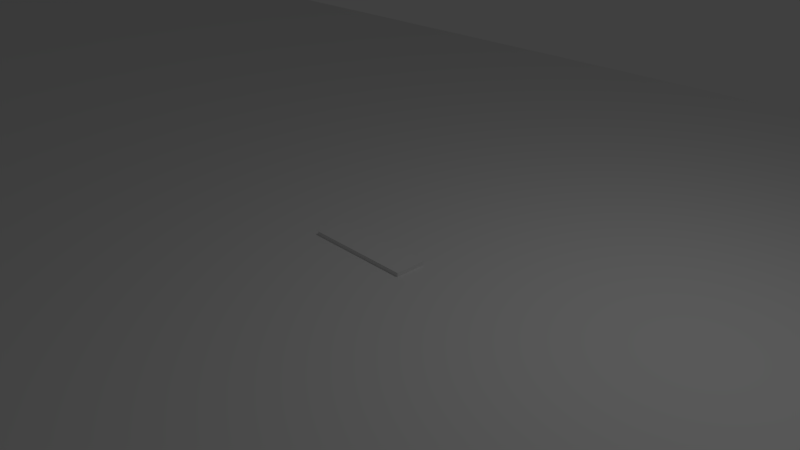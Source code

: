 # Source: IntersectionRoads.blend  (saved by Blender 2.79.0; exported with 4.5.12 LTS)
import bpy
from mathutils import Matrix  # noqa: F401  (used for matrix-valued properties, if any)

bpy.ops.wm.read_factory_settings(use_empty=True)
scene = bpy.context.scene
scene.name = 'Scene'

# ---- collections
col_collection_1 = bpy.data.collections.new('Collection 1'); scene.collection.children.link(col_collection_1)
col_collection_10 = bpy.data.collections.new('Collection 10'); scene.collection.children.link(col_collection_10)

# ---- materials (node trees are filled in below, after node groups)
mat_material_001 = bpy.data.materials.new('Material.001')
mat_material_001.alpha_threshold = 0.0
mat_material_001.roughness = 0.5

# ---- material node trees
mat_material_001.use_nodes = True; mat_material_001.node_tree.nodes.clear()
_N = mat_material_001.node_tree.nodes; _L = mat_material_001.node_tree.links
n0 = _N.new('ShaderNodeOutputMaterial'); n0.name = 'Material Output'; n0.location = (300, 300)
n1 = _N.new('ShaderNodeBsdfDiffuse'); n1.name = 'Diffuse BSDF'; n1.location = (10, 300)
_L.new(n1.outputs[0], n0.inputs[0])
n0.is_active_output = True

# ---- world
world_world = bpy.data.worlds.new('World'); scene.world = world_world
world_world.color = (0.05088, 0.05088, 0.05088)
world_world.use_sun_shadow = False
world_world.sun_shadow_jitter_overblur = 0.0
world_world.cycles.sampling_method = 'MANUAL'

# ---- cameras
cam_camera = bpy.data.cameras.new('Camera')
cam_camera.clip_end = 100.0
cam_camera.lens = 35.0
cam_camera.sensor_width = 32.0
cam_camera.sensor_height = 18.0
cam_camera.ortho_scale = 7.314
cam_camera.dof.focus_distance = 0.0

# ---- lights
light_lamp = bpy.data.lights.new('Lamp', 'POINT')
light_lamp.transmission_factor = 0.0
light_lamp.cutoff_distance = 30.0
light_lamp.energy = 100.0
light_lamp.shadow_buffer_clip_start = 1.001
light_lamp.shadow_soft_size = 0.1
light_lamp.shadow_maximum_resolution = 0.006
light_lamp.use_absolute_resolution = True

# ---- meshes
me_cubeziercircle = bpy.data.meshes.new('CUBezierCircle')
me_cubeziercircle.from_pydata([(-71.07, 21.38, 0.0), (-70.69, 21.23, 0.0), (-69.98, 20.9, 0.0), (-68.99, 20.42, 0.0), (-67.79, 19.82, 0.0), (-66.44, 19.14, 0.0), (-64.98, 18.4, 0.0), (-63.49, 17.65, 0.0), (-62.01, 16.92, 0.0), (-60.62, 16.23, 0.0), (-59.36, 15.64, 0.0), (-58.3, 15.15, 0.0), (-57.5, 14.82, 0.0), (-56.5, 14.48, 0.0), (-54.93, 13.98, 0.0), (-52.88, 13.34, 0.0), (-50.49, 12.6, 0.0), (-47.88, 11.81, 0.0), (-45.16, 11.0, 0.0), (-42.46, 10.21, 0.0), (-39.9, 9.472, 0.0), (-37.59, 8.822, 0.0), (-35.67, 8.301, 0.0), (-34.25, 7.943, 0.0), (-33.45, 7.788, 0.0), (-32.02, 7.738, 0.0), (-29.76, 7.763, 0.0), (-26.83, 7.849, 0.0), (-23.4, 7.982, 0.0), (-19.65, 8.148, 0.0), (-15.74, 8.336, 0.0), (-11.84, 8.53, 0.0), (-8.118, 8.718, 0.0), (-4.752, 8.886, 0.0), (-1.907, 9.02, 0.0), (0.2465, 9.108, 0.0), (1.54, 9.135, 0.0), (2.348, 9.233, 0.0), (4.319, 9.506, 0.0), (7.233, 9.92, 0.0), (10.87, 10.44, 0.0), (15.02, 11.03, 0.0), (19.46, 11.67, 0.0), (23.97, 12.3, 0.0), (28.33, 12.9, 0.0), (32.33, 13.44, 0.0), (35.74, 13.88, 0.0), (38.35, 14.18, 0.0), (39.94, 14.31, 0.0), (40.51, 14.45, 0.0), (41.18, 14.79, 0.0), (41.93, 15.33, 0.0), (42.73, 16.02, 0.0), (43.55, 16.84, 0.0), (44.36, 17.76, 0.0), (45.13, 18.76, 0.0), (45.83, 19.8, 0.0), (46.43, 20.87, 0.0), (46.9, 21.94, 0.0), (47.21, 22.96, 0.0), (47.33, 23.93, 0.0), (46.82, 30.59, 0.0), (45.39, 48.17, 0.0), (43.22, 74.49, 0.0), (40.52, 107.4, 0.0), (37.45, 144.6, 0.0), (34.22, 184.1, 0.0), (31.01, 223.5, 0.0), (28.01, 260.8, 0.0), (25.41, 293.6, 0.0), (23.39, 320.0, 0.0), (22.15, 337.6, 0.0), (21.86, 344.3, 0.0), (22.39, 344.8, 0.0), (23.37, 345.2, 0.0), (24.71, 345.6, 0.0), (26.32, 346.0, 0.0), (28.1, 346.3, 0.0), (29.96, 346.6, 0.0), (31.79, 346.8, 0.0), (33.51, 347.0, 0.0), (35.01, 347.2, 0.0), (36.2, 347.2, 0.0), (36.99, 347.3, 0.0), (37.28, 347.2, 0.0), (37.93, 340.9, 0.0), (39.71, 323.6, 0.0), (42.41, 297.3, 0.0), (45.81, 264.4, 0.0), (49.66, 227.1, 0.0), (53.76, 187.5, 0.0), (57.87, 147.9, 0.0), (61.77, 110.4, 0.0), (65.23, 77.28, 0.0), (68.03, 50.74, 0.0), (69.95, 32.98, 0.0), (70.75, 26.21, 0.0), (71.0, 25.62, 0.0), (71.4, 24.95, 0.0), (71.92, 24.24, 0.0), (72.54, 23.5, 0.0), (73.25, 22.77, 0.0), (74.02, 22.06, 0.0), (74.83, 21.4, 0.0), (75.66, 20.81, 0.0), (76.49, 20.32, 0.0), (77.3, 19.95, 0.0), (78.06, 19.74, 0.0), (78.76, 19.69, 0.0), (80.76, 20.06, 0.0), (86.0, 21.09, 0.0), (93.81, 22.62, 0.0), (103.6, 24.53, 0.0), (114.6, 26.7, 0.0), (126.3, 28.98, 0.0), (137.9, 31.25, 0.0), (148.9, 33.38, 0.0), (158.6, 35.22, 0.0), (166.4, 36.67, 0.0), (171.5, 37.57, 0.0), (173.3, 37.8, 0.0), (173.4, 37.3, 0.0), (173.7, 36.2, 0.0), (174.0, 34.6, 0.0), (174.5, 32.64, 0.0), (175.0, 30.45, 0.0), (175.6, 28.15, 0.0), (176.1, 25.86, 0.0), (176.7, 23.71, 0.0), (177.2, 21.83, 0.0), (177.7, 20.34, 0.0), (178.0, 19.37, 0.0), (178.2, 19.04, 0.0), (176.9, 18.69, 0.0), (173.1, 17.68, 0.0), (167.2, 16.13, 0.0), (159.8, 14.15, 0.0), (151.2, 11.89, 0.0), (142.1, 9.457, 0.0), (132.7, 6.982, 0.0), (123.8, 4.587, 0.0), (115.6, 2.4, 0.0), (108.7, 0.5435, 0.0), (103.6, -0.8567, 0.0), (100.8, -1.676, 0.0), (99.04, -2.264, 0.0), (97.03, -3.026, 0.0), (94.83, -3.92, 0.0), (92.52, -4.904, 0.0), (90.16, -5.935, 0.0), (87.84, -6.972, 0.0), (85.65, -7.973, 0.0), (83.65, -8.896, 0.0), (81.92, -9.698, 0.0), (80.54, -10.34, 0.0), (79.6, -10.77, 0.0), (79.17, -10.96, 0.0), (78.58, -11.38, 0.0), (78.05, -12.18, 0.0), (77.56, -13.28, 0.0), (77.13, -14.61, 0.0), (76.75, -16.1, 0.0), (76.43, -17.67, 0.0), (76.16, -19.25, 0.0), (75.94, -20.77, 0.0), (75.78, -22.16, 0.0), (75.68, -23.34, 0.0), (75.63, -24.24, 0.0), (75.64, -24.78, 0.0), (76.33, -31.23, 0.0), (77.94, -46.63, 0.0), (80.29, -69.19, 0.0), (83.19, -97.08, 0.0), (86.45, -128.5, 0.0), (89.89, -161.6, 0.0), (93.31, -194.7, 0.0), (96.54, -225.8, 0.0), (99.38, -253.2, 0.0), (101.6, -275.1, 0.0), (103.1, -289.7, 0.0), (103.7, -295.2, 0.0), (103.4, -295.3, 0.0), (102.6, -295.4, 0.0), (101.3, -295.6, 0.0), (99.75, -295.7, 0.0), (97.96, -295.8, 0.0), (96.06, -295.9, 0.0), (94.16, -295.9, 0.0), (92.35, -295.8, 0.0), (90.76, -295.7, 0.0), (89.47, -295.5, 0.0), (88.61, -295.1, 0.0), (88.26, -294.7, 0.0), (87.59, -289.0, 0.0), (85.83, -274.3, 0.0), (83.19, -252.2, 0.0), (79.9, -224.7, 0.0), (76.16, -193.5, 0.0), (72.2, -160.5, 0.0), (68.24, -127.4, 0.0), (64.48, -96.2, 0.0), (61.16, -68.59, 0.0), (58.49, -46.42, 0.0), (56.67, -31.52, 0.0), (55.94, -25.69, 0.0), (55.55, -24.37, 0.0), (54.87, -23.13, 0.0), (53.95, -21.99, 0.0), (52.86, -20.94, 0.0), (51.64, -20.0, 0.0), (50.36, -19.17, 0.0), (49.07, -18.45, 0.0), (47.82, -17.85, 0.0), (46.68, -17.38, 0.0), (45.69, -17.03, 0.0), (44.92, -16.83, 0.0), (44.42, -16.76, 0.0), (42.46, -16.82, 0.0), (39.9, -16.88, 0.0), (36.87, -16.96, 0.0), (33.52, -17.03, 0.0), (29.97, -17.11, 0.0), (26.36, -17.17, 0.0), (22.81, -17.22, 0.0), (19.46, -17.25, 0.0), (16.45, -17.26, 0.0), (13.89, -17.23, 0.0), (11.94, -17.17, 0.0), (10.72, -17.07, 0.0), (10.22, -16.89, 0.0), (9.549, -16.48, 0.0), (8.746, -15.89, 0.0), (7.844, -15.15, 0.0), (6.877, -14.3, 0.0), (5.88, -13.37, 0.0), (4.885, -12.4, 0.0), (3.929, -11.43, 0.0), (3.045, -10.49, 0.0), (2.266, -9.618, 0.0), (1.628, -8.853, 0.0), (1.164, -8.229, 0.0), (0.5616, -8.146, 0.0), (-0.9479, -8.163, 0.0), (-3.197, -8.264, 0.0), (-6.02, -8.43, 0.0), (-9.25, -8.644, 0.0), (-12.72, -8.888, 0.0), (-16.26, -9.144, 0.0), (-19.72, -9.396, 0.0), (-22.91, -9.624, 0.0), (-25.67, -9.813, 0.0), (-27.84, -9.944, 0.0), (-29.26, -9.999, 0.0), (-30.28, -9.972, 0.0), (-31.39, -9.878, 0.0), (-32.54, -9.73, 0.0), (-33.71, -9.541, 0.0), (-34.87, -9.324, 0.0), (-35.99, -9.093, 0.0), (-37.03, -8.861, 0.0), (-37.96, -8.642, 0.0), (-38.76, -8.448, 0.0), (-39.39, -8.293, 0.0), (-39.83, -8.19, 0.0), (-40.04, -8.153, 0.0), (-41.1, -8.047, 0.0), (-42.6, -7.745, 0.0), (-44.45, -7.28, 0.0), (-46.56, -6.686, 0.0), (-48.84, -5.996, 0.0), (-51.19, -5.244, 0.0), (-53.54, -4.463, 0.0), (-55.78, -3.687, 0.0), (-57.84, -2.949, 0.0), (-59.62, -2.283, 0.0), (-61.03, -1.722, 0.0), (-61.98, -1.3, 0.0), (-62.86, -0.8234, 0.0), (-64.04, -0.1121, 0.0), (-65.48, 0.7832, 0.0), (-67.08, 1.812, 0.0), (-68.78, 2.923, 0.0), (-70.51, 4.067, 0.0), (-72.2, 5.191, 0.0), (-73.78, 6.245, 0.0), (-75.18, 7.179, 0.0), (-76.32, 7.942, 0.0), (-77.14, 8.482, 0.0), (-77.55, 8.75, 0.0), (-77.65, 9.121, 0.0), (-77.48, 9.895, 0.0), (-77.08, 10.99, 0.0), (-76.51, 12.32, 0.0), (-75.81, 13.8, 0.0), (-75.02, 15.35, 0.0), (-74.19, 16.89, 0.0), (-73.38, 18.32, 0.0), (-72.61, 19.57, 0.0), (-71.94, 20.56, 0.0), (-71.41, 21.19, 0.0)], [], [(82, 84, 83), (81, 84, 82), (81, 85, 84), (80, 85, 81), (79, 85, 80), (78, 85, 79), (77, 85, 78), (76, 85, 77), (75, 85, 76), (74, 85, 75), (73, 85, 74), (72, 85, 73), (71, 85, 72), (71, 86, 85), (70, 86, 71), (70, 87, 86), (69, 87, 70), (69, 88, 87), (68, 88, 69), (68, 89, 88), (67, 89, 68), (67, 90, 89), (66, 90, 67), (66, 91, 90), (65, 91, 66), (65, 92, 91), (64, 92, 65), (64, 93, 92), (63, 93, 64), (63, 94, 93), (62, 94, 63), (62, 95, 94), (61, 95, 62), (119, 121, 120), (118, 121, 119), (118, 122, 121), (117, 122, 118), (117, 123, 122), (116, 123, 117), (116, 124, 123), (115, 124, 116), (61, 96, 95), (115, 125, 124), (114, 125, 115), (60, 96, 61), (114, 126, 125), (113, 126, 114), (113, 127, 126), (112, 127, 113), (60, 97, 96), (112, 128, 127), (60, 98, 97), (60, 99, 98), (111, 128, 112), (60, 100, 99), (59, 100, 60), (111, 129, 128), (59, 101, 100), (58, 101, 59), (58, 102, 101), (110, 129, 111), (58, 103, 102), (57, 103, 58), (110, 130, 129), (57, 104, 103), (299, 1, 0), (299, 2, 1), (298, 2, 299), (109, 130, 110), (298, 3, 2), (56, 104, 57), (56, 105, 104), (297, 3, 298), (297, 4, 3), (109, 131, 130), (56, 106, 105), (108, 131, 109), (56, 107, 106), (297, 5, 4), (55, 107, 56), (55, 108, 107), (55, 131, 108), (296, 5, 297), (55, 132, 131), (296, 6, 5), (55, 133, 132), (54, 133, 55), (54, 134, 133), (296, 7, 6), (295, 7, 296), (53, 134, 54), (53, 135, 134), (295, 8, 7), (295, 9, 8), (294, 9, 295), (52, 135, 53), (294, 10, 9), (52, 136, 135), (51, 136, 52), (294, 11, 10), (293, 11, 294), (50, 136, 51), (293, 12, 11), (293, 13, 12), (49, 136, 50), (293, 14, 13), (48, 136, 49), (47, 136, 48), (46, 136, 47), (46, 137, 136), (293, 15, 14), (45, 137, 46), (292, 15, 293), (44, 137, 45), (292, 16, 15), (43, 137, 44), (292, 17, 16), (291, 17, 292), (42, 137, 43), (42, 138, 137), (291, 18, 17), (41, 138, 42), (40, 138, 41), (291, 19, 18), (290, 19, 291), (39, 138, 40), (290, 20, 19), (38, 138, 39), (289, 20, 290), (37, 138, 38), (289, 21, 20), (37, 139, 138), (36, 139, 37), (35, 139, 36), (288, 21, 289), (34, 139, 35), (33, 139, 34), (32, 139, 33), (288, 22, 21), (287, 22, 288), (31, 139, 32), (30, 139, 31), (286, 22, 287), (29, 139, 30), (286, 23, 22), (28, 139, 29), (27, 139, 28), (286, 24, 23), (285, 24, 286), (26, 139, 27), (285, 25, 24), (25, 139, 26), (285, 139, 25), (284, 139, 285), (284, 140, 139), (283, 140, 284), (282, 140, 283), (282, 141, 140), (281, 141, 282), (280, 141, 281), (280, 142, 141), (279, 142, 280), (278, 142, 279), (278, 143, 142), (277, 143, 278), (276, 143, 277), (276, 144, 143), (275, 144, 276), (275, 145, 144), (274, 145, 275), (274, 146, 145), (273, 146, 274), (272, 146, 273), (272, 147, 146), (271, 147, 272), (271, 148, 147), (270, 148, 271), (270, 149, 148), (269, 149, 270), (269, 150, 149), (268, 150, 269), (267, 150, 268), (267, 151, 150), (266, 151, 267), (265, 151, 266), (265, 241, 151), (241, 152, 151), (264, 241, 265), (264, 242, 241), (240, 152, 241), (263, 242, 264), (263, 243, 242), (262, 243, 263), (239, 152, 240), (262, 244, 243), (261, 244, 262), (261, 245, 244), (260, 245, 261), (259, 245, 260), (259, 246, 245), (238, 152, 239), (258, 246, 259), (258, 247, 246), (238, 153, 152), (257, 247, 258), (257, 248, 247), (256, 248, 257), (256, 249, 248), (255, 249, 256), (237, 153, 238), (255, 250, 249), (237, 154, 153), (254, 250, 255), (254, 251, 250), (253, 251, 254), (253, 252, 251), (237, 155, 154), (236, 155, 237), (236, 156, 155), (236, 157, 156), (236, 158, 157), (235, 158, 236), (235, 159, 158), (234, 159, 235), (234, 160, 159), (233, 160, 234), (232, 160, 233), (232, 161, 160), (231, 161, 232), (230, 161, 231), (230, 216, 161), (216, 162, 161), (229, 216, 230), (229, 217, 216), (215, 162, 216), (229, 218, 217), (214, 162, 215), (229, 219, 218), (228, 219, 229), (228, 220, 219), (213, 162, 214), (228, 221, 220), (227, 221, 228), (227, 222, 221), (226, 222, 227), (226, 223, 222), (226, 224, 223), (225, 224, 226), (212, 162, 213), (212, 163, 162), (211, 163, 212), (210, 163, 211), (209, 163, 210), (209, 164, 163), (208, 164, 209), (208, 165, 164), (207, 165, 208), (206, 165, 207), (206, 166, 165), (205, 166, 206), (205, 167, 166), (205, 168, 167), (204, 168, 205), (204, 169, 168), (203, 169, 204), (203, 170, 169), (202, 170, 203), (201, 170, 202), (201, 171, 170), (200, 171, 201), (200, 172, 171), (199, 172, 200), (199, 173, 172), (198, 173, 199), (198, 174, 173), (197, 174, 198), (197, 175, 174), (196, 175, 197), (196, 176, 175), (195, 176, 196), (195, 177, 176), (194, 177, 195), (194, 178, 177), (193, 178, 194), (193, 179, 178), (192, 179, 193), (192, 180, 179), (191, 180, 192), (190, 180, 191), (190, 181, 180), (190, 182, 181), (190, 183, 182), (189, 183, 190), (189, 184, 183), (188, 184, 189), (188, 185, 184), (188, 186, 185), (187, 186, 188)])
_uv = me_cubeziercircle.uv_layers.new(name='Orco')
_uv.uv.foreach_set('vector', [0.996, 0.9946, 1.0, 0.9939, 0.999, 0.9941, 0.9913, 0.9953, 1.0, 0.9939, 0.996, 0.9946, 0.9913, 0.9953, 0.992, 0.9842, 1.0, 0.9939, 0.9854, 0.9961, 0.992, 0.9842, 0.9913, 0.9953, 0.9786, 0.9969, 0.992, 0.9842, 0.9854, 0.9961, 0.9712, 0.9978, 0.992, 0.9842, 0.9786, 0.9969, 0.9637, 0.9986, 0.992, 0.9842, 0.9712, 0.9978, 0.9564, 0.9992, 0.992, 0.9842, 0.9637, 0.9986, 0.9497, 0.9997, 0.992, 0.9842, 0.9564, 0.9992, 0.9439, 1.0, 0.992, 0.9842, 0.9497, 0.9997, 0.9395, 1.0, 0.992, 0.9842, 0.9439, 1.0, 0.9367, 0.9996, 0.992, 0.9842, 0.9395, 1.0, 0.9266, 0.9895, 0.992, 0.9842, 0.9367, 0.9996, 0.9266, 0.9895, 0.9698, 0.9573, 0.992, 0.9842, 0.9019, 0.9626, 0.9698, 0.9573, 0.9266, 0.9895, 0.9019, 0.9626, 0.9363, 0.9167, 0.9698, 0.9573, 0.8656, 0.9223, 0.9363, 0.9167, 0.9019, 0.9626, 0.8656, 0.9223, 0.8943, 0.8658, 0.9363, 0.9167, 0.8207, 0.872, 0.8943, 0.8658, 0.8656, 0.9223, 0.8207, 0.872, 0.8467, 0.8081, 0.8943, 0.8658, 0.7699, 0.8149, 0.8467, 0.8081, 0.8207, 0.872, 0.7699, 0.8149, 0.7962, 0.7468, 0.8467, 0.8081, 0.7163, 0.7544, 0.7962, 0.7468, 0.7699, 0.8149, 0.7163, 0.7544, 0.7456, 0.6855, 0.7962, 0.7468, 0.6628, 0.694, 0.7456, 0.6855, 0.7163, 0.7544, 0.6628, 0.694, 0.6979, 0.6275, 0.7456, 0.6855, 0.6123, 0.6368, 0.6979, 0.6275, 0.6628, 0.694, 0.6123, 0.6368, 0.6558, 0.5762, 0.6979, 0.6275, 0.5677, 0.5864, 0.6558, 0.5762, 0.6123, 0.6368, 0.5677, 0.5864, 0.6222, 0.5351, 0.6558, 0.5762, 0.532, 0.546, 0.6222, 0.5351, 0.5677, 0.5864, 0.532, 0.546, 0.5999, 0.5076, 0.6222, 0.5351, 0.5081, 0.5191, 0.5999, 0.5076, 0.532, 0.546, 0.9926, 0.4483, 0.9995, 0.4466, 1.0, 0.4474, 0.9716, 0.4503, 0.9995, 0.4466, 0.9926, 0.4483, 0.9716, 0.4503, 0.9986, 0.4448, 0.9995, 0.4466, 0.9399, 0.4532, 0.9986, 0.4448, 0.9716, 0.4503, 0.9399, 0.4532, 0.9973, 0.4423, 0.9986, 0.4448, 0.9001, 0.4568, 0.9973, 0.4423, 0.9399, 0.4532, 0.9001, 0.4568, 0.9958, 0.4391, 0.9973, 0.4423, 0.8548, 0.4608, 0.9958, 0.4391, 0.9001, 0.4568, 0.5081, 0.5191, 0.5916, 0.497, 0.5999, 0.5076, 0.8548, 0.4608, 0.9941, 0.4355, 0.9958, 0.4391, 0.8068, 0.465, 0.9941, 0.4355, 0.8548, 0.4608, 0.499, 0.5089, 0.5916, 0.497, 0.5081, 0.5191, 0.8068, 0.465, 0.9924, 0.4317, 0.9941, 0.4355, 0.7587, 0.4692, 0.9924, 0.4317, 0.8068, 0.465, 0.7587, 0.4692, 0.9908, 0.4279, 0.9924, 0.4317, 0.7133, 0.4732, 0.9908, 0.4279, 0.7587, 0.4692, 0.499, 0.5089, 0.5916, 0.496, 0.5916, 0.497, 0.7133, 0.4732, 0.9893, 0.4244, 0.9908, 0.4279, 0.499, 0.5089, 0.592, 0.4948, 0.5916, 0.496, 0.499, 0.5089, 0.5927, 0.4934, 0.592, 0.4948, 0.6731, 0.4767, 0.9893, 0.4244, 0.7133, 0.4732, 0.499, 0.5089, 0.5939, 0.4919, 0.5927, 0.4934, 0.4969, 0.5076, 0.5939, 0.4919, 0.499, 0.5089, 0.6731, 0.4767, 0.9881, 0.4213, 0.9893, 0.4244, 0.4969, 0.5076, 0.5953, 0.4903, 0.5939, 0.4919, 0.494, 0.5062, 0.5953, 0.4903, 0.4969, 0.5076, 0.494, 0.5062, 0.5971, 0.4888, 0.5953, 0.4903, 0.6409, 0.4795, 0.9881, 0.4213, 0.6731, 0.4767, 0.494, 0.5062, 0.5991, 0.4873, 0.5971, 0.4888, 0.4904, 0.505, 0.5991, 0.4873, 0.494, 0.5062, 0.6409, 0.4795, 0.9873, 0.4188, 0.9881, 0.4213, 0.4904, 0.505, 0.6012, 0.4859, 0.5991, 0.4873, 0.04405, 0.5821, 0.04685, 0.5817, 0.04565, 0.5822, 0.04405, 0.5821, 0.04899, 0.5808, 0.04685, 0.5817, 0.04099, 0.5815, 0.04899, 0.5808, 0.04405, 0.5821, 0.6193, 0.4814, 0.9873, 0.4188, 0.6409, 0.4795, 0.04099, 0.5815, 0.05193, 0.5794, 0.04899, 0.5808, 0.4864, 0.5038, 0.6012, 0.4859, 0.4904, 0.505, 0.4864, 0.5038, 0.6036, 0.4846, 0.6012, 0.4859, 0.03681, 0.5805, 0.05193, 0.5794, 0.04099, 0.5815, 0.03681, 0.5805, 0.05548, 0.5778, 0.05193, 0.5794, 0.6193, 0.4814, 0.9869, 0.4171, 0.9873, 0.4188, 0.4864, 0.5038, 0.606, 0.4835, 0.6036, 0.4846, 0.6111, 0.4822, 0.9869, 0.4171, 0.6193, 0.4814, 0.4864, 0.5038, 0.6085, 0.4827, 0.606, 0.4835, 0.03681, 0.5805, 0.05949, 0.5759, 0.05548, 0.5778, 0.482, 0.5027, 0.6085, 0.4827, 0.4864, 0.5038, 0.482, 0.5027, 0.6111, 0.4822, 0.6085, 0.4827, 0.482, 0.5027, 0.9869, 0.4171, 0.6111, 0.4822, 0.03182, 0.5792, 0.05949, 0.5759, 0.03681, 0.5805, 0.482, 0.5027, 0.9872, 0.4165, 0.9869, 0.4171, 0.03182, 0.5792, 0.06378, 0.5738, 0.05949, 0.5759, 0.482, 0.5027, 0.9818, 0.4168, 0.9872, 0.4165, 0.4774, 0.5017, 0.9818, 0.4168, 0.482, 0.5027, 0.4774, 0.5017, 0.9656, 0.4178, 0.9818, 0.4168, 0.03182, 0.5792, 0.0682, 0.5717, 0.06378, 0.5738, 0.02632, 0.5776, 0.0682, 0.5717, 0.03182, 0.5792, 0.4728, 0.5009, 0.9656, 0.4178, 0.4774, 0.5017, 0.4728, 0.5009, 0.9407, 0.4193, 0.9656, 0.4178, 0.02632, 0.5776, 0.07256, 0.5697, 0.0682, 0.5717, 0.02632, 0.5776, 0.07671, 0.5678, 0.07256, 0.5697, 0.02062, 0.5758, 0.07671, 0.5678, 0.02632, 0.5776, 0.4683, 0.5002, 0.9407, 0.4193, 0.4728, 0.5009, 0.02062, 0.5758, 0.08048, 0.5661, 0.07671, 0.5678, 0.4683, 0.5002, 0.9092, 0.4213, 0.9407, 0.4193, 0.4641, 0.4997, 0.9092, 0.4213, 0.4683, 0.5002, 0.02062, 0.5758, 0.0837, 0.5647, 0.08048, 0.5661, 0.01505, 0.5741, 0.0837, 0.5647, 0.02062, 0.5758, 0.4604, 0.4994, 0.9092, 0.4213, 0.4641, 0.4997, 0.01505, 0.5741, 0.08621, 0.5637, 0.0837, 0.5647, 0.01505, 0.5741, 0.0894, 0.5625, 0.08621, 0.5637, 0.4573, 0.4993, 0.9092, 0.4213, 0.4604, 0.4994, 0.01505, 0.5741, 0.09454, 0.5607, 0.0894, 0.5625, 0.4549, 0.4995, 0.9092, 0.4213, 0.4573, 0.4993, 0.4486, 0.5003, 0.9092, 0.4213, 0.4549, 0.4995, 0.4382, 0.5016, 0.9092, 0.4213, 0.4486, 0.5003, 0.4382, 0.5016, 0.873, 0.4235, 0.9092, 0.4213, 0.01505, 0.5741, 0.1012, 0.5585, 0.09454, 0.5607, 0.4246, 0.5032, 0.873, 0.4235, 0.4382, 0.5016, 0.00992, 0.5723, 0.1012, 0.5585, 0.01505, 0.5741, 0.4085, 0.505, 0.873, 0.4235, 0.4246, 0.5032, 0.00992, 0.5723, 0.1091, 0.5558, 0.1012, 0.5585, 0.391, 0.5069, 0.873, 0.4235, 0.4085, 0.505, 0.00992, 0.5723, 0.1177, 0.5529, 0.1091, 0.5558, 0.005534, 0.5707, 0.1177, 0.5529, 0.00992, 0.5723, 0.3728, 0.5089, 0.873, 0.4235, 0.391, 0.5069, 0.3728, 0.5089, 0.8341, 0.4258, 0.873, 0.4235, 0.005534, 0.5707, 0.1266, 0.55, 0.1177, 0.5529, 0.3549, 0.5109, 0.8341, 0.4258, 0.3728, 0.5089, 0.3382, 0.5127, 0.8341, 0.4258, 0.3549, 0.5109, 0.005534, 0.5707, 0.1356, 0.547, 0.1266, 0.55, 0.002211, 0.5694, 0.1356, 0.547, 0.005534, 0.5707, 0.3235, 0.5143, 0.8341, 0.4258, 0.3382, 0.5127, 0.002211, 0.5694, 0.144, 0.5443, 0.1356, 0.547, 0.3118, 0.5156, 0.8341, 0.4258, 0.3235, 0.5143, 0.0002614, 0.5683, 0.144, 0.5443, 0.002211, 0.5694, 0.3039, 0.5164, 0.8341, 0.4258, 0.3118, 0.5156, 0.0002614, 0.5683, 0.1517, 0.5418, 0.144, 0.5443, 0.3039, 0.5164, 0.7947, 0.4282, 0.8341, 0.4258, 0.3006, 0.5168, 0.7947, 0.4282, 0.3039, 0.5164, 0.2957, 0.5176, 0.7947, 0.4282, 0.3006, 0.5168, 0.0, 0.5677, 0.1517, 0.5418, 0.0002614, 0.5683, 0.2874, 0.5189, 0.7947, 0.4282, 0.2957, 0.5176, 0.2763, 0.5205, 0.7947, 0.4282, 0.2874, 0.5189, 0.2633, 0.5225, 0.7947, 0.4282, 0.2763, 0.5205, 0.0, 0.5677, 0.1581, 0.5398, 0.1517, 0.5418, 0.001144, 0.5671, 0.1581, 0.5398, 0.0, 0.5677, 0.2489, 0.5246, 0.7947, 0.4282, 0.2633, 0.5225, 0.2338, 0.5269, 0.7947, 0.4282, 0.2489, 0.5246, 0.003336, 0.5657, 0.1581, 0.5398, 0.001144, 0.5671, 0.2186, 0.5291, 0.7947, 0.4282, 0.2338, 0.5269, 0.003336, 0.5657, 0.1629, 0.5383, 0.1581, 0.5398, 0.2041, 0.5313, 0.7947, 0.4282, 0.2186, 0.5291, 0.1909, 0.5334, 0.7947, 0.4282, 0.2041, 0.5313, 0.003336, 0.5657, 0.1657, 0.5376, 0.1629, 0.5383, 0.006391, 0.5639, 0.1657, 0.5376, 0.003336, 0.5657, 0.1796, 0.5352, 0.7947, 0.4282, 0.1909, 0.5334, 0.006391, 0.5639, 0.171, 0.5366, 0.1657, 0.5376, 0.171, 0.5366, 0.7947, 0.4282, 0.1796, 0.5352, 0.006391, 0.5639, 0.7947, 0.4282, 0.171, 0.5366, 0.01013, 0.5616, 0.7947, 0.4282, 0.006391, 0.5639, 0.01013, 0.5616, 0.7566, 0.4305, 0.7947, 0.4282, 0.01435, 0.559, 0.7566, 0.4305, 0.01013, 0.5616, 0.01889, 0.5562, 0.7566, 0.4305, 0.01435, 0.559, 0.01889, 0.5562, 0.722, 0.4326, 0.7566, 0.4305, 0.02356, 0.5534, 0.722, 0.4326, 0.01889, 0.5562, 0.02816, 0.5506, 0.722, 0.4326, 0.02356, 0.5534, 0.02816, 0.5506, 0.6928, 0.4344, 0.722, 0.4326, 0.03252, 0.5481, 0.6928, 0.4344, 0.02816, 0.5506, 0.03646, 0.5458, 0.6928, 0.4344, 0.03252, 0.5481, 0.03646, 0.5458, 0.6711, 0.4356, 0.6928, 0.4344, 0.03978, 0.544, 0.6711, 0.4356, 0.03646, 0.5458, 0.04231, 0.5427, 0.6711, 0.4356, 0.03978, 0.544, 0.04231, 0.5427, 0.6589, 0.4362, 0.6711, 0.4356, 0.04522, 0.5415, 0.6589, 0.4362, 0.04231, 0.5427, 0.04522, 0.5415, 0.6514, 0.4365, 0.6589, 0.4362, 0.04963, 0.5397, 0.6514, 0.4365, 0.04522, 0.5415, 0.04963, 0.5397, 0.6425, 0.4367, 0.6514, 0.4365, 0.05526, 0.5376, 0.6425, 0.4367, 0.04963, 0.5397, 0.06183, 0.5351, 0.6425, 0.4367, 0.05526, 0.5376, 0.06183, 0.5351, 0.6327, 0.4368, 0.6425, 0.4367, 0.06905, 0.5325, 0.6327, 0.4368, 0.06183, 0.5351, 0.06905, 0.5325, 0.6223, 0.4368, 0.6327, 0.4368, 0.07665, 0.5299, 0.6223, 0.4368, 0.06905, 0.5325, 0.07665, 0.5299, 0.6116, 0.4368, 0.6223, 0.4368, 0.08432, 0.5272, 0.6116, 0.4368, 0.07665, 0.5299, 0.08432, 0.5272, 0.6011, 0.4368, 0.6116, 0.4368, 0.09181, 0.5247, 0.6011, 0.4368, 0.08432, 0.5272, 0.09881, 0.5225, 0.6011, 0.4368, 0.09181, 0.5247, 0.09881, 0.5225, 0.5911, 0.4368, 0.6011, 0.4368, 0.105, 0.5206, 0.5911, 0.4368, 0.09881, 0.5225, 0.1102, 0.5191, 0.5911, 0.4368, 0.105, 0.5206, 0.1102, 0.5191, 0.2681, 0.4919, 0.5911, 0.4368, 0.2681, 0.4919, 0.582, 0.4367, 0.5911, 0.4368, 0.1141, 0.5183, 0.2681, 0.4919, 0.1102, 0.5191, 0.1141, 0.5183, 0.2623, 0.4928, 0.2681, 0.4919, 0.2702, 0.4914, 0.582, 0.4367, 0.2681, 0.4919, 0.1148, 0.5181, 0.2623, 0.4928, 0.1141, 0.5183, 0.1148, 0.5181, 0.2536, 0.4942, 0.2623, 0.4928, 0.1163, 0.5177, 0.2536, 0.4942, 0.1148, 0.5181, 0.271, 0.4901, 0.582, 0.4367, 0.2702, 0.4914, 0.1163, 0.5177, 0.2427, 0.4957, 0.2536, 0.4942, 0.1185, 0.517, 0.2427, 0.4957, 0.1163, 0.5177, 0.1185, 0.517, 0.23, 0.4975, 0.2427, 0.4957, 0.1212, 0.5162, 0.23, 0.4975, 0.1185, 0.517, 0.1243, 0.5153, 0.23, 0.4975, 0.1212, 0.5162, 0.1243, 0.5153, 0.2165, 0.4994, 0.23, 0.4975, 0.2721, 0.4886, 0.582, 0.4367, 0.271, 0.4901, 0.1279, 0.5143, 0.2165, 0.4994, 0.1243, 0.5153, 0.1279, 0.5143, 0.2026, 0.5014, 0.2165, 0.4994, 0.2721, 0.4886, 0.5741, 0.4366, 0.582, 0.4367, 0.1317, 0.5132, 0.2026, 0.5014, 0.1279, 0.5143, 0.1317, 0.5132, 0.1891, 0.5032, 0.2026, 0.5014, 0.1358, 0.5121, 0.1891, 0.5032, 0.1317, 0.5132, 0.1358, 0.5121, 0.1766, 0.505, 0.1891, 0.5032, 0.1399, 0.5111, 0.1766, 0.505, 0.1358, 0.5121, 0.2736, 0.4868, 0.5741, 0.4366, 0.2721, 0.4886, 0.1399, 0.5111, 0.1658, 0.5065, 0.1766, 0.505, 0.2736, 0.4868, 0.5678, 0.4366, 0.5741, 0.4366, 0.144, 0.5101, 0.1658, 0.5065, 0.1399, 0.5111, 0.144, 0.5101, 0.1574, 0.5077, 0.1658, 0.5065, 0.1481, 0.5093, 0.1574, 0.5077, 0.144, 0.5101, 0.1481, 0.5093, 0.1519, 0.5085, 0.1574, 0.5077, 0.2736, 0.4868, 0.5635, 0.4366, 0.5678, 0.4366, 0.2754, 0.4848, 0.5635, 0.4366, 0.2736, 0.4868, 0.2754, 0.4848, 0.5615, 0.4366, 0.5635, 0.4366, 0.2754, 0.4848, 0.5586, 0.4363, 0.5615, 0.4366, 0.2754, 0.4848, 0.5552, 0.4355, 0.5586, 0.4363, 0.2774, 0.4828, 0.5552, 0.4355, 0.2754, 0.4848, 0.2774, 0.4828, 0.5516, 0.4342, 0.5552, 0.4355, 0.2796, 0.4807, 0.5516, 0.4342, 0.2774, 0.4828, 0.2796, 0.4807, 0.5477, 0.4325, 0.5516, 0.4342, 0.2818, 0.4787, 0.5477, 0.4325, 0.2796, 0.4807, 0.284, 0.4768, 0.5477, 0.4325, 0.2818, 0.4787, 0.284, 0.4768, 0.5438, 0.4305, 0.5477, 0.4325, 0.2862, 0.4751, 0.5438, 0.4305, 0.284, 0.4768, 0.2883, 0.4737, 0.5438, 0.4305, 0.2862, 0.4751, 0.2883, 0.4737, 0.4201, 0.4506, 0.5438, 0.4305, 0.4201, 0.4506, 0.5399, 0.4284, 0.5438, 0.4305, 0.2901, 0.4727, 0.4201, 0.4506, 0.2883, 0.4737, 0.2901, 0.4727, 0.4125, 0.4518, 0.4201, 0.4506, 0.4219, 0.4502, 0.5399, 0.4284, 0.4201, 0.4506, 0.2901, 0.4727, 0.4027, 0.4534, 0.4125, 0.4518, 0.4244, 0.4494, 0.5399, 0.4284, 0.4219, 0.4502, 0.2901, 0.4727, 0.3911, 0.4552, 0.4027, 0.4534, 0.2917, 0.4721, 0.3911, 0.4552, 0.2901, 0.4727, 0.2917, 0.4721, 0.3783, 0.4573, 0.3911, 0.4552, 0.4276, 0.4482, 0.5399, 0.4284, 0.4244, 0.4494, 0.2917, 0.4721, 0.3647, 0.4595, 0.3783, 0.4573, 0.2962, 0.4711, 0.3647, 0.4595, 0.2917, 0.4721, 0.2962, 0.4711, 0.3509, 0.4617, 0.3647, 0.4595, 0.3035, 0.4698, 0.3509, 0.4617, 0.2962, 0.4711, 0.3035, 0.4698, 0.3373, 0.464, 0.3509, 0.4617, 0.3035, 0.4698, 0.3246, 0.4661, 0.3373, 0.464, 0.3131, 0.4681, 0.3246, 0.4661, 0.3035, 0.4698, 0.4312, 0.4468, 0.5399, 0.4284, 0.4276, 0.4482, 0.4312, 0.4468, 0.5363, 0.4263, 0.5399, 0.4284, 0.4349, 0.4451, 0.5363, 0.4263, 0.4312, 0.4468, 0.4386, 0.4432, 0.5363, 0.4263, 0.4349, 0.4451, 0.442, 0.4411, 0.5363, 0.4263, 0.4386, 0.4432, 0.442, 0.4411, 0.5329, 0.4241, 0.5363, 0.4263, 0.4451, 0.4389, 0.5329, 0.4241, 0.442, 0.4411, 0.4451, 0.4389, 0.53, 0.4222, 0.5329, 0.4241, 0.4475, 0.4367, 0.53, 0.4222, 0.4451, 0.4389, 0.4491, 0.4344, 0.53, 0.4222, 0.4475, 0.4367, 0.4491, 0.4344, 0.5277, 0.4205, 0.53, 0.4222, 0.4496, 0.4321, 0.5277, 0.4205, 0.4491, 0.4344, 0.4496, 0.4321, 0.526, 0.4192, 0.5277, 0.4205, 0.4496, 0.4321, 0.5251, 0.4184, 0.526, 0.4192, 0.4489, 0.4299, 0.5251, 0.4184, 0.4496, 0.4321, 0.4489, 0.4299, 0.517, 0.4084, 0.5251, 0.4184, 0.4419, 0.4208, 0.517, 0.4084, 0.4489, 0.4299, 0.4419, 0.4208, 0.4974, 0.3846, 0.517, 0.4084, 0.4239, 0.3975, 0.4974, 0.3846, 0.4419, 0.4208, 0.3971, 0.363, 0.4974, 0.3846, 0.4239, 0.3975, 0.3971, 0.363, 0.4687, 0.3497, 0.4974, 0.3846, 0.3637, 0.32, 0.4687, 0.3497, 0.3971, 0.363, 0.3637, 0.32, 0.4332, 0.3065, 0.4687, 0.3497, 0.3258, 0.2713, 0.4332, 0.3065, 0.3637, 0.32, 0.3258, 0.2713, 0.3931, 0.2579, 0.4332, 0.3065, 0.2858, 0.2198, 0.3931, 0.2579, 0.3258, 0.2713, 0.2858, 0.2198, 0.3509, 0.2066, 0.3931, 0.2579, 0.2457, 0.1684, 0.3509, 0.2066, 0.2858, 0.2198, 0.2457, 0.1684, 0.3088, 0.1555, 0.3509, 0.2066, 0.2079, 0.1198, 0.3088, 0.1555, 0.2457, 0.1684, 0.2079, 0.1198, 0.2691, 0.1073, 0.3088, 0.1555, 0.1745, 0.07692, 0.2691, 0.1073, 0.2079, 0.1198, 0.1745, 0.07692, 0.2341, 0.06485, 0.2691, 0.1073, 0.1477, 0.04256, 0.2341, 0.06485, 0.1745, 0.07692, 0.1477, 0.04256, 0.2062, 0.03096, 0.2341, 0.06485, 0.1297, 0.01956, 0.2062, 0.03096, 0.1477, 0.04256, 0.1297, 0.01956, 0.1876, 0.00841, 0.2062, 0.03096, 0.1228, 0.01075, 0.1876, 0.00841, 0.1297, 0.01956, 0.1228, 0.01075, 0.1806, 1.184e-05, 0.1876, 0.00841, 0.1234, 0.009874, 0.1806, 1.184e-05, 0.1228, 0.01075, 0.1262, 0.008829, 0.1806, 1.184e-05, 0.1234, 0.009874, 0.1262, 0.008829, 0.1792, 0.0, 0.1806, 1.184e-05, 0.1262, 0.008829, 0.1759, 0.0003219, 0.1792, 0.0, 0.1262, 0.008829, 0.1709, 0.0009267, 0.1759, 0.0003219, 0.1307, 0.007661, 0.1709, 0.0009267, 0.1262, 0.008829, 0.1307, 0.007661, 0.1647, 0.001764, 0.1709, 0.0009267, 0.1365, 0.006422, 0.1647, 0.001764, 0.1307, 0.007661, 0.1365, 0.006422, 0.1577, 0.002782, 0.1647, 0.001764, 0.1365, 0.006422, 0.1504, 0.003932, 0.1577, 0.002782, 0.1432, 0.005162, 0.1504, 0.003932, 0.1365, 0.006422])
me_cubeziercircle.use_remesh_preserve_volume = False
me_cubeziercircle.use_remesh_preserve_attributes = False
me_cubeziercircle.use_mirror_vertex_groups = False
me_cubeziercircle.auto_texspace = False
me_cubeziercircle.update()
me_cubeziercircle_001 = bpy.data.meshes.new('CUBezierCircle.001')
me_cubeziercircle_001.from_pydata([(65.23, 77.28, 0.0), (68.03, 50.74, 0.0), (69.95, 32.98, 0.0), (70.75, 26.21, 0.0), (71.0, 25.62, 0.0), (71.4, 24.95, 0.0), (71.92, 24.24, 0.0), (72.54, 23.5, 0.0), (73.25, 22.77, 0.0), (74.02, 22.06, 0.0), (74.83, 21.4, 0.0), (75.66, 20.81, 0.0), (76.49, 20.32, 0.0), (77.3, 19.95, 0.0), (78.06, 19.74, 0.0), (78.76, 19.69, 0.0), (80.76, 20.06, 0.0), (86.0, 21.09, 0.0), (93.81, 22.62, 0.0), (103.6, 24.53, 0.0), (114.6, 26.7, 0.0), (126.3, 28.98, 0.0), (137.9, 31.25, 0.0), (148.9, 33.38, 0.0), (158.6, 35.22, 0.0), (166.4, 36.67, 0.0), (171.5, 37.57, 0.0), (173.3, 37.8, 0.0), (173.4, 37.3, 0.0), (173.7, 36.2, 0.0), (174.0, 34.6, 0.0), (174.5, 32.64, 0.0), (175.0, 30.45, 0.0), (175.6, 28.15, 0.0), (176.1, 25.86, 0.0), (176.7, 23.71, 0.0), (177.2, 21.83, 0.0), (177.7, 20.34, 0.0), (178.0, 19.37, 0.0), (178.2, 19.04, 0.0), (176.9, 18.69, 0.0), (173.1, 17.68, 0.0), (167.2, 16.13, 0.0), (159.8, 14.15, 0.0), (151.2, 11.89, 0.0), (142.1, 9.457, 0.0), (132.7, 6.982, 0.0), (123.8, 4.587, 0.0), (115.6, 2.4, 0.0), (108.7, 0.5435, 0.0), (103.6, -0.8567, 0.0), (100.8, -1.676, 0.0), (99.04, -2.264, 0.0), (97.03, -3.026, 0.0), (94.83, -3.92, 0.0), (92.52, -4.904, 0.0), (90.16, -5.935, 0.0), (87.84, -6.972, 0.0), (85.65, -7.973, 0.0), (83.65, -8.896, 0.0), (81.92, -9.698, 0.0), (80.54, -10.34, 0.0), (79.6, -10.77, 0.0), (79.17, -10.96, 0.0), (78.58, -11.38, 0.0), (78.05, -12.18, 0.0), (77.56, -13.28, 0.0), (77.13, -14.61, 0.0), (76.75, -16.1, 0.0), (76.43, -17.67, 0.0), (76.16, -19.25, 0.0), (75.94, -20.77, 0.0), (75.78, -22.16, 0.0), (75.68, -23.34, 0.0), (75.63, -24.24, 0.0), (75.64, -24.78, 0.0), (76.33, -31.23, 0.0), (77.94, -46.63, 0.0), (80.29, -69.19, 0.0), (83.19, -97.08, 0.0), (86.45, -128.5, 0.0), (89.89, -161.6, 0.0), (93.31, -194.7, 0.0), (96.54, -225.8, 0.0), (99.38, -253.2, 0.0), (101.6, -275.1, 0.0), (103.1, -289.7, 0.0), (103.7, -295.2, 0.0), (103.4, -295.3, 0.0), (102.6, -295.4, 0.0), (101.3, -295.6, 0.0), (99.75, -295.7, 0.0), (97.96, -295.8, 0.0), (96.06, -295.9, 0.0), (94.16, -295.9, 0.0), (92.35, -295.8, 0.0), (90.76, -295.7, 0.0), (89.47, -295.5, 0.0), (88.61, -295.1, 0.0), (88.26, -294.7, 0.0), (87.59, -289.0, 0.0), (85.83, -274.3, 0.0), (83.19, -252.2, 0.0), (79.9, -224.7, 0.0), (76.16, -193.5, 0.0), (72.2, -160.5, 0.0), (68.24, -127.4, 0.0), (64.48, -96.2, 0.0), (61.16, -68.59, 0.0), (58.49, -46.42, 0.0), (56.67, -31.52, 0.0), (55.94, -25.69, 0.0), (55.55, -24.37, 0.0), (54.87, -23.13, 0.0), (53.95, -21.99, 0.0), (52.86, -20.94, 0.0), (51.64, -20.0, 0.0), (50.36, -19.17, 0.0), (49.07, -18.45, 0.0), (47.82, -17.85, 0.0), (46.68, -17.38, 0.0), (45.69, -17.03, 0.0), (44.92, -16.83, 0.0), (44.42, -16.76, 0.0), (42.46, -16.82, 0.0), (21.23, -17.15, 1.035), (14.82, -16.75, 0.5018), (10.25, -14.76, 0.1344), (4.667, -11.05, 0.3082), (0.8312, -9.184, 0.163), (-3.197, -8.264, 0.0), (-18.87, -9.459, -1.14), (-29.26, -9.999, 0.0), (-30.28, -9.972, 0.0), (-31.39, -9.878, 0.0), (-32.54, -9.73, 0.0), (-33.71, -9.541, 0.0), (-34.87, -9.324, 0.0), (-35.99, -9.093, 0.0), (-37.03, -8.861, 0.0), (-37.96, -8.642, 0.0), (-38.76, -8.448, 0.0), (-39.39, -8.293, 0.0), (-39.83, -8.19, 0.0), (-40.04, -8.153, 0.0), (-41.1, -8.047, 0.0), (-42.6, -7.745, 0.0), (-44.45, -7.28, 0.0), (-46.56, -6.686, 0.0), (-48.84, -5.996, 0.0), (-51.19, -5.244, 0.0), (-53.54, -4.463, 0.0), (-55.78, -3.687, 0.0), (-57.84, -2.949, 0.0), (-59.62, -2.283, 0.0), (-61.03, -1.722, 0.0), (-61.98, -1.3, 0.0), (-62.86, -0.8234, 0.0), (-64.04, -0.1121, 0.0), (-65.48, 0.7832, 0.0), (-67.08, 1.812, 0.0), (-68.78, 2.923, 0.0), (-70.51, 4.067, 0.0), (-72.2, 5.191, 0.0), (-73.78, 6.245, 0.0), (-75.18, 7.179, 0.0), (-76.32, 7.942, 0.0), (-77.14, 8.482, 0.0), (-77.55, 8.75, 0.0), (-77.65, 9.121, 0.0), (-77.48, 9.895, 0.0), (-77.08, 10.99, 0.0), (-76.51, 12.32, 0.0), (-75.81, 13.8, 0.0), (-75.02, 15.35, 0.0), (-74.19, 16.89, 0.0), (-73.38, 18.32, 0.0), (-72.61, 19.57, 0.0), (-71.94, 20.56, 0.0), (-71.41, 21.19, 0.0), (-71.07, 21.38, 0.0), (-70.69, 21.23, 0.0), (-69.98, 20.9, 0.0), (-68.99, 20.42, 0.0), (-67.79, 19.82, 0.0), (-66.44, 19.14, 0.0), (-64.98, 18.4, 0.0), (-63.49, 17.65, 0.0), (-62.01, 16.92, 0.0), (-60.62, 16.23, 0.0), (-59.36, 15.64, 0.0), (-58.3, 15.15, 0.0), (-57.5, 14.82, 0.0), (-56.5, 14.48, 0.0), (-54.93, 13.98, 0.0), (-52.88, 13.34, 0.0), (-50.49, 12.6, 0.0), (-47.88, 11.81, 0.0), (-45.16, 11.0, 0.0), (-42.46, 10.21, 0.0), (-39.9, 9.472, 0.0), (-37.59, 8.822, 0.0), (-35.67, 8.301, 0.0), (-34.25, 7.943, 0.0), (-33.45, 7.788, 0.0), (-32.02, 7.738, 0.0), (-29.76, 7.763, 0.0), (-26.83, 7.849, 0.0), (-23.4, 7.982, 0.0), (-19.65, 8.148, 0.0), (-15.74, 8.336, 0.0), (-11.84, 8.53, 0.0), (-8.118, 8.718, 0.0), (-4.752, 8.886, 0.0), (-1.907, 9.02, 0.0), (0.2465, 9.108, 0.0), (1.54, 9.135, 0.0), (2.348, 9.233, 0.0), (4.319, 9.506, 0.0), (7.233, 9.92, 0.0), (10.87, 10.44, 0.0), (15.02, 11.03, 0.0), (19.46, 11.67, 0.0), (23.97, 12.3, 0.0), (28.33, 12.9, 0.0), (32.33, 13.44, 0.0), (35.74, 13.88, 0.0), (38.35, 14.18, 0.0), (39.94, 14.31, 0.0), (40.51, 14.45, 0.0), (41.18, 14.79, 0.0), (41.93, 15.33, 0.0), (42.73, 16.02, 0.0), (43.55, 16.84, 0.0), (44.36, 17.76, 0.0), (45.13, 18.76, 0.0), (45.83, 19.8, 0.0), (46.43, 20.87, 0.0), (46.9, 21.94, 0.0), (47.21, 22.96, 0.0), (47.33, 23.93, 0.0), (46.82, 30.59, 0.0), (45.39, 48.17, 0.0), (43.22, 74.49, 0.0), (40.52, 107.4, 0.0), (37.45, 144.6, 0.0), (34.22, 184.1, 0.0), (31.01, 223.5, 0.0), (28.01, 260.8, 0.0), (25.41, 293.6, 0.0), (23.39, 320.0, 0.0), (22.15, 337.6, 0.0), (21.86, 344.3, 0.0), (22.39, 344.8, 0.0), (23.37, 345.2, 0.0), (24.71, 345.6, 0.0), (26.32, 346.0, 0.0), (28.1, 346.3, 0.0), (29.96, 346.6, 0.0), (31.79, 346.8, 0.0), (33.51, 347.0, 0.0), (35.01, 347.2, 0.0), (36.2, 347.2, 0.0), (36.99, 347.3, 0.0), (37.28, 347.2, 0.0), (37.93, 340.9, 0.0), (39.71, 323.6, 0.0), (42.41, 297.3, 0.0), (45.81, 264.4, 0.0), (49.66, 227.1, 0.0), (53.76, 187.5, 0.0), (57.87, 147.9, 0.0), (61.77, 110.4, 0.0)], [(0, 1), (1, 2), (2, 3), (3, 4), (4, 5), (5, 6), (6, 7), (7, 8), (8, 9), (9, 10), (10, 11), (11, 12), (12, 13), (13, 14), (14, 15), (15, 16), (16, 17), (17, 18), (18, 19), (19, 20), (20, 21), (21, 22), (22, 23), (23, 24), (24, 25), (25, 26), (26, 27), (27, 28), (28, 29), (29, 30), (30, 31), (31, 32), (32, 33), (33, 34), (34, 35), (35, 36), (36, 37), (37, 38), (38, 39), (39, 40), (40, 41), (41, 42), (42, 43), (43, 44), (44, 45), (45, 46), (46, 47), (47, 48), (48, 49), (49, 50), (50, 51), (51, 52), (52, 53), (53, 54), (54, 55), (55, 56), (56, 57), (57, 58), (58, 59), (59, 60), (60, 61), (61, 62), (62, 63), (63, 64), (64, 65), (65, 66), (66, 67), (67, 68), (68, 69), (69, 70), (70, 71), (71, 72), (72, 73), (73, 74), (74, 75), (75, 76), (76, 77), (77, 78), (78, 79), (79, 80), (80, 81), (81, 82), (82, 83), (83, 84), (84, 85), (85, 86), (86, 87), (87, 88), (88, 89), (89, 90), (90, 91), (91, 92), (92, 93), (93, 94), (94, 95), (95, 96), (96, 97), (97, 98), (98, 99), (99, 100), (100, 101), (101, 102), (102, 103), (103, 104), (104, 105), (105, 106), (106, 107), (107, 108), (108, 109), (109, 110), (110, 111), (111, 112), (112, 113), (113, 114), (114, 115), (115, 116), (116, 117), (117, 118), (118, 119), (119, 120), (120, 121), (121, 122), (122, 123), (123, 124), (124, 125), (125, 126), (126, 127), (127, 128), (128, 129), (129, 130), (130, 131), (131, 132), (132, 133), (133, 134), (134, 135), (135, 136), (136, 137), (137, 138), (138, 139), (139, 140), (140, 141), (141, 142), (142, 143), (143, 144), (144, 145), (145, 146), (146, 147), (147, 148), (148, 149), (149, 150), (150, 151), (151, 152), (152, 153), (153, 154), (154, 155), (155, 156), (156, 157), (157, 158), (158, 159), (159, 160), (160, 161), (161, 162), (162, 163), (163, 164), (164, 165), (165, 166), (166, 167), (167, 168), (168, 169), (169, 170), (170, 171), (171, 172), (172, 173), (173, 174), (174, 175), (175, 176), (176, 177), (177, 178), (178, 179), (179, 180), (180, 181), (181, 182), (182, 183), (183, 184), (184, 185), (185, 186), (186, 187), (187, 188), (188, 189), (189, 190), (190, 191), (191, 192), (192, 193), (193, 194), (194, 195), (195, 196), (196, 197), (197, 198), (198, 199), (199, 200), (200, 201), (201, 202), (202, 203), (203, 204), (204, 205), (205, 206), (206, 207), (207, 208), (208, 209), (209, 210), (210, 211), (211, 212), (212, 213), (213, 214), (214, 215), (215, 216), (216, 217), (217, 218), (218, 219), (219, 220), (220, 221), (221, 222), (222, 223), (223, 224), (224, 225), (225, 226), (226, 227), (227, 228), (228, 229), (229, 230), (230, 231), (231, 232), (232, 233), (233, 234), (234, 235), (235, 236), (236, 237), (237, 238), (238, 239), (239, 240), (240, 241), (241, 242), (242, 243), (243, 244), (244, 245), (245, 246), (246, 247), (247, 248), (248, 249), (249, 250), (250, 251), (251, 252), (252, 253), (253, 254), (254, 255), (255, 256), (256, 257), (257, 258), (258, 259), (259, 260), (260, 261), (261, 262), (262, 263), (263, 264), (264, 265), (265, 266), (266, 267), (267, 268), (268, 269), (269, 270), (270, 271), (271, 272), (272, 0)], [])
me_cubeziercircle_001.use_remesh_preserve_volume = False
me_cubeziercircle_001.use_remesh_preserve_attributes = False
me_cubeziercircle_001.use_mirror_vertex_groups = False
me_cubeziercircle_001.auto_texspace = False
me_cubeziercircle_001.update()
me_cube_001 = bpy.data.meshes.new('Cube.001')
me_cube_001.from_pydata([(-1.0, -1.0, -1.0), (-1.0, -1.0, 1.0), (-1.0, 1.0, -1.0), (-1.0, 1.0, 1.0), (1.0, -1.0, -1.0), (1.0, -1.0, 1.0), (1.0, 1.0, -1.0), (1.0, 1.0, 1.0)], [], [(0, 1, 3, 2), (2, 3, 7, 6), (6, 7, 5, 4), (4, 5, 1, 0), (2, 6, 4, 0), (7, 3, 1, 5)])
me_cube_001.materials.append(mat_material_001)
me_cube_001.use_remesh_preserve_volume = False
me_cube_001.use_remesh_preserve_attributes = False
me_cube_001.use_mirror_vertex_groups = False
me_cube_001.update()

# ---- objects
ob_beziercircle_001 = bpy.data.objects.new('BezierCircle.001', me_cubeziercircle)
ob_beziercircle = bpy.data.objects.new('BezierCircle', me_cubeziercircle_001)
ob_lamp = bpy.data.objects.new('Lamp', light_lamp)
ob_camera = bpy.data.objects.new('Camera', cam_camera)
ob_cube = bpy.data.objects.new('Cube', me_cube_001)

# ---- transforms, parenting, visibility, modifiers, constraints
ob_beziercircle_001.location = (-0.4306, 0.1068, 0.05871)
ob_beziercircle_001.lineart.crease_threshold = 0.0
ob_beziercircle.location = (-0.4306, 0.1068, 0.05871)
ob_beziercircle.lineart.crease_threshold = 0.0
ob_lamp.location = (4.076, 1.005, 5.904)
ob_lamp.rotation_euler = (0.6503, 0.05522, 1.866)
ob_lamp.lock_rotations_4d = False
ob_lamp.empty_display_type = 'ARROWS'
ob_lamp.color = (0.0, 0.0, 0.0, 0.0)
ob_lamp.lineart.crease_threshold = 0.0
ob_camera.location = (7.481, -6.508, 5.344)
ob_camera.rotation_euler = (1.109, 0.0, 0.8149)
ob_camera.lock_rotations_4d = False
ob_camera.empty_display_type = 'ARROWS'
ob_camera.color = (0.0, 0.0, 0.0, 0.0)
ob_camera.display_type = 'WIRE'
ob_camera.lineart.crease_threshold = 0.0
ob_cube.location = (0.0, 0.0, 0.0)
ob_cube.scale = (0.7648, -0.2177, 0.1155)
ob_cube.lineart.crease_threshold = 0.0

# ---- collection membership
col_collection_1.objects.link(ob_beziercircle_001)
col_collection_1.objects.link(ob_beziercircle)
col_collection_1.objects.link(ob_lamp)
col_collection_1.objects.link(ob_camera)
col_collection_10.objects.link(ob_cube)

# ---- scene / render settings (as saved in the file)
scene.camera = ob_camera
scene.frame_start = 1; scene.frame_end = 250; scene.frame_set(1)
scene.render.engine = 'CYCLES'
scene.render.resolution_percentage = 50
scene.render.dither_intensity = 0.0
scene.cycles.use_denoising = False
scene.cycles.samples = 128
scene.cycles.sampling_pattern = 'TABULATED_SOBOL'
scene.cycles.use_adaptive_sampling = False
scene.cycles.use_light_tree = False
scene.cycles.blur_glossy = 0.0
scene.cycles.sample_clamp_indirect = 0.0
scene.view_settings.view_transform = 'Standard'
bpy.context.view_layer.update()
